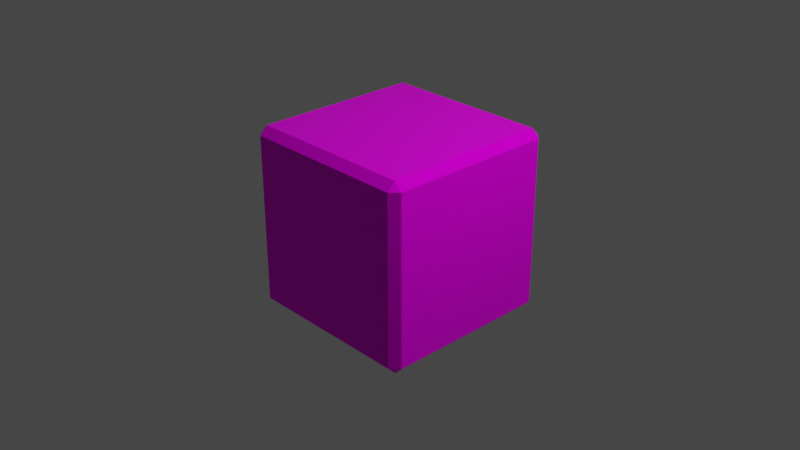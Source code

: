 # Source: Dice.blend  (saved by Blender 3.2.14; exported with 4.5.12 LTS)
import bpy
from mathutils import Matrix  # noqa: F401  (used for matrix-valued properties, if any)

bpy.ops.wm.read_factory_settings(use_empty=True)
scene = bpy.context.scene
scene.name = 'Scene'

# ---- collections
col_collection = bpy.data.collections.new('Collection'); scene.collection.children.link(col_collection)

# ---- images (referenced by path relative to the original .blend; pixels are not part of the script)
import os
ASSET_DIR = os.environ.get("B2B_ASSET_DIR", "")  # directory of the original .blend (textures are referenced by path, not embedded)
HERE = os.path.dirname(os.path.abspath(__file__))  # packed textures are extracted next to this script under _unpacked/

def load_image(name, relpath, width, height, colorspace="sRGB"):
    """Load a texture the original file referenced (path relative to the .blend, or extracted next to this script)."""
    p = next((c for c in (os.path.join(HERE, relpath), os.path.join(ASSET_DIR, relpath)) if relpath and os.path.exists(c)), "")
    if p:
        img = bpy.data.images.load(p, check_existing=True)
        img.name = name
    else:  # same state as the original file: an image datablock whose file is absent (Cycles renders it pink)
        img = bpy.data.images.new(name, width, height)
        img.source = "FILE"
        img.filepath = "//" + (relpath or name)
    img.colorspace_settings.name = colorspace
    return img
img_dice_png = load_image('Dice.png', 'Dice.png', 1024, 1024, 'sRGB')

# ---- materials (node trees are filled in below, after node groups)
mat_material_001 = bpy.data.materials.new('Material.001')
mat_material_001.use_transparent_shadow = False
mat_material_001.use_raytrace_refraction = True
mat_material_001.use_screen_refraction = True
mat_material_001.thickness_mode = 'SLAB'

# ---- material node trees
mat_material_001.use_nodes = True; mat_material_001.node_tree.nodes.clear()
_N = mat_material_001.node_tree.nodes; _L = mat_material_001.node_tree.links
n0 = _N.new('ShaderNodeBsdfPrincipled'); n0.name = 'Principled BSDF'; n0.location = (10, 300)
n0.distribution = 'GGX'
n0.subsurface_method = 'RANDOM_WALK_SKIN'
n0.inputs[2].default_value = 0.1364
n0.inputs[3].default_value = 1.45
n0.inputs[13].default_value = 0.08081
n0.inputs[27].default_value = (0.0, 0.0, 0.0, 1.0)
n0.inputs[28].default_value = 1.0
n1 = _N.new('ShaderNodeOutputMaterial'); n1.name = 'Material Output'; n1.location = (300, 300)
n2 = _N.new('ShaderNodeTexImage'); n2.name = 'Image Texture'; n2.location = (-280, 255)
n2.image = img_dice_png
n3 = _N.new('ShaderNodeValue'); n3.name = 'Value'; n3.location = (300, 140)
n3.outputs[0].default_value = 0.0
_L.new(n0.outputs[0], n1.inputs[0])
_L.new(n2.outputs[0], n0.inputs[0])
_L.new(n3.outputs[0], n1.inputs[3])
n1.is_active_output = True

# ---- world
world_world = bpy.data.worlds.new('World'); scene.world = world_world
world_world.use_nodes = True; world_world.node_tree.nodes.clear()
_N = world_world.node_tree.nodes; _L = world_world.node_tree.links
n0 = _N.new('ShaderNodeOutputWorld'); n0.name = 'World Output'; n0.location = (300, 300)
n1 = _N.new('ShaderNodeBackground'); n1.name = 'Background'; n1.location = (10, 300)
n1.inputs[0].default_value = (0.05088, 0.05088, 0.05088, 1.0)
_L.new(n1.outputs[0], n0.inputs[0])
n0.is_active_output = True
world_world.color = (0.05088, 0.05088, 0.05088)
world_world.use_sun_shadow = False
world_world.sun_shadow_jitter_overblur = 0.0

# ---- cameras
cam_camera = bpy.data.cameras.new('Camera')
cam_camera.clip_end = 100.0
cam_camera.ortho_scale = 7.314

# ---- lights
light_light = bpy.data.lights.new('Light', 'POINT')
light_light.transmission_factor = 0.0
light_light.energy = 1000.0
light_light.shadow_soft_size = 0.1
light_light.shadow_maximum_resolution = 0.006
light_light.use_absolute_resolution = True

# ---- meshes
me_cube_001 = bpy.data.meshes.new('Cube.001')
me_cube_001.from_pydata([(-0.9128, -0.9128, -1.0), (-0.9128, -1.0, -0.9128), (-1.0, -0.9128, -0.9128), (-0.9128, -1.0, 0.9128), (-0.9128, -0.9128, 1.0), (-1.0, -0.9128, 0.9128), (-0.9128, 0.9128, -1.0), (-1.0, 0.9128, -0.9128), (-0.9128, 1.0, -0.9128), (-0.9128, 0.9128, 1.0), (-0.9128, 1.0, 0.9128), (-1.0, 0.9128, 0.9128), (0.9128, -0.9128, -1.0), (1.0, -0.9128, -0.9128), (0.9128, -1.0, -0.9128), (0.9128, -0.9128, 1.0), (0.9128, -1.0, 0.9128), (1.0, -0.9128, 0.9128), (0.9128, 0.9128, -1.0), (0.9128, 1.0, -0.9128), (1.0, 0.9128, -0.9128), (0.9128, 0.9128, 1.0), (1.0, 0.9128, 0.9128), (0.9128, 1.0, 0.9128)], [], [(14, 16, 3, 1), (20, 22, 17, 13), (21, 9, 4, 15), (2, 5, 11, 7), (8, 10, 23, 19), (0, 1, 2), (3, 4, 5), (6, 7, 8), (9, 10, 11), (12, 13, 14), (15, 16, 17), (18, 19, 20), (21, 22, 23), (6, 0, 2, 7), (1, 3, 5, 2), (4, 9, 11, 5), (10, 8, 7, 11), (18, 6, 8, 19), (9, 21, 23, 10), (22, 20, 19, 23), (12, 18, 20, 13), (21, 15, 17, 22), (16, 14, 13, 17), (0, 12, 14, 1), (15, 4, 3, 16), (6, 18, 12, 0)])
_uv = me_cube_001.uv_layers.new(name='UVMap')
_uv.uv.foreach_set('vector', [0.7213, 0.6454, 0.7213, 0.3357, 0.9325, 0.3357, 0.9325, 0.6454, 0.4908, 0.6498, 0.4908, 0.3401, 0.702, 0.3401, 0.702, 0.6498, 0.4948, 0.3318, 0.4948, 0.02204, 0.706, 0.02204, 0.706, 0.3318, 0.04744, 0.6455, 0.04744, 0.3357, 0.2587, 0.3357, 0.2587, 0.6455, 0.2632, 0.6491, 0.2632, 0.3393, 0.4797, 0.3352, 0.4797, 0.645, 0.7113, 0.9842, 0.7214, 0.9842, 0.7113, 0.9989, 0.02143, 0.3395, 0.03152, 0.3247, 0.03152, 0.3395, 0.5001, 0.9842, 0.5001, 0.9989, 0.49, 0.9842, 0.2427, 0.3247, 0.2528, 0.3395, 0.2427, 0.3395, 0.7113, 0.6744, 0.7113, 0.6596, 0.7214, 0.6744, 0.7315, 0.3202, 0.7315, 0.335, 0.7214, 0.335, 0.5001, 0.6744, 0.49, 0.6744, 0.5001, 0.6596, 0.4797, 0.3204, 0.49, 0.335, 0.4797, 0.3352, 0.5001, 0.9842, 0.7113, 0.9842, 0.7113, 0.9989, 0.5001, 0.9989, 0.02143, 0.6493, 0.02143, 0.3395, 0.03152, 0.3395, 0.03152, 0.6493, 0.03152, 0.3247, 0.2427, 0.3247, 0.2427, 0.3395, 0.03152, 0.3395, 0.2632, 0.3393, 0.2632, 0.6491, 0.2427, 0.6493, 0.2427, 0.3395, 0.5001, 0.6744, 0.5001, 0.9842, 0.49, 0.9842, 0.49, 0.6744, 0.2632, 0.3245, 0.4797, 0.3204, 0.4797, 0.3352, 0.2632, 0.3393, 0.5001, 0.335, 0.5001, 0.6448, 0.4797, 0.645, 0.4797, 0.3352, 0.7113, 0.6744, 0.5001, 0.6744, 0.5001, 0.6448, 0.7113, 0.6448, 0.5001, 0.3054, 0.7113, 0.3054, 0.7113, 0.335, 0.5001, 0.335, 0.7315, 0.335, 0.7315, 0.6448, 0.7113, 0.6448, 0.7113, 0.335, 0.7113, 0.9842, 0.7113, 0.6744, 0.7214, 0.6744, 0.7214, 0.9842, 0.7315, 0.3202, 0.9427, 0.3202, 0.9427, 0.335, 0.7315, 0.335, 0.4934, 0.9641, 0.4934, 0.6543, 0.7047, 0.6543, 0.7047, 0.9641])
me_cube_001.materials.append(mat_material_001)
me_cube_001.update()

# ---- objects
ob_light = bpy.data.objects.new('Light', light_light)
ob_camera = bpy.data.objects.new('Camera', cam_camera)
ob_cube = bpy.data.objects.new('Cube', me_cube_001)

# ---- transforms, parenting, visibility, modifiers, constraints
ob_light.location = (4.076, 1.005, 5.904)
ob_light.rotation_euler = (0.6503, 0.05522, 1.866)
ob_light.lock_rotations_4d = False
ob_light.empty_display_type = 'ARROWS'
ob_light.color = (0.0, 0.0, 0.0, 0.0)
ob_light.lineart.crease_threshold = 0.0
ob_camera.location = (7.359, -6.926, 4.958)
ob_camera.rotation_euler = (1.109, 0.0, 0.8149)
ob_camera.lock_rotations_4d = False
ob_camera.empty_display_type = 'ARROWS'
ob_camera.color = (0.0, 0.0, 0.0, 0.0)
ob_camera.display_type = 'WIRE'
ob_camera.lineart.crease_threshold = 0.0
ob_cube.location = (0.0, 0.0, 0.0)

# ---- collection membership
col_collection.objects.link(ob_light)
col_collection.objects.link(ob_camera)
col_collection.objects.link(ob_cube)

# ---- scene / render settings (as saved in the file)
scene.camera = ob_camera
scene.frame_start = 1; scene.frame_end = 250; scene.frame_set(0)
scene.render.engine = 'BLENDER_EEVEE_NEXT'
scene.cycles.sampling_pattern = 'TABULATED_SOBOL'
scene.cycles.use_light_tree = False
scene.view_settings.view_transform = 'Filmic'
bpy.context.view_layer.update()
